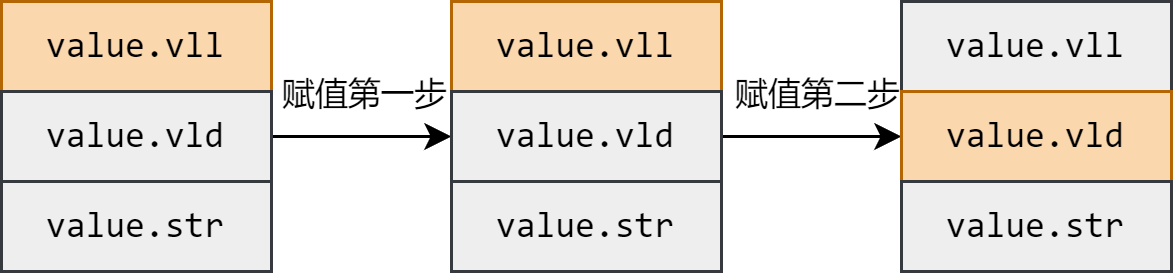

The diagram above was exported from draw.io. Its source (the exported page's mxGraphModel, read from the mxfile embedded in the PNG):
<mxGraphModel dx="977" dy="671" grid="1" gridSize="10" guides="1" tooltips="1" connect="1" arrows="1" fold="1" page="1" pageScale="1" pageWidth="850" pageHeight="1100" math="0" shadow="0">
  <root>
    <mxCell id="0" />
    <mxCell id="1" parent="0" />
    <mxCell id="LePHzGJDI9glpyWeBq7U-2" value="&lt;font face=&quot;consolas&quot;&gt;value.vll&lt;/font&gt;" style="rounded=0;whiteSpace=wrap;html=1;fillColor=#fad7ac;strokeColor=#b46504;" parent="1" vertex="1">
      <mxGeometry x="200" y="230" width="90" height="30" as="geometry" />
    </mxCell>
    <mxCell id="LePHzGJDI9glpyWeBq7U-6" value="" style="edgeStyle=orthogonalEdgeStyle;rounded=0;orthogonalLoop=1;jettySize=auto;html=1;" parent="1" source="LePHzGJDI9glpyWeBq7U-3" target="LePHzGJDI9glpyWeBq7U-5" edge="1">
      <mxGeometry relative="1" as="geometry" />
    </mxCell>
    <mxCell id="LePHzGJDI9glpyWeBq7U-14" value="赋值第一步" style="edgeLabel;html=1;align=center;verticalAlign=middle;resizable=0;points=[];" parent="LePHzGJDI9glpyWeBq7U-6" vertex="1" connectable="0">
      <mxGeometry x="0.2" y="-1" relative="1" as="geometry">
        <mxPoint x="-6" y="-16" as="offset" />
      </mxGeometry>
    </mxCell>
    <mxCell id="LePHzGJDI9glpyWeBq7U-3" value="&lt;font face=&quot;consolas&quot;&gt;value.vld&lt;/font&gt;" style="rounded=0;whiteSpace=wrap;html=1;fillColor=#EEEEEE;gradientColor=none;strokeColor=#36393d;" parent="1" vertex="1">
      <mxGeometry x="200" y="260" width="90" height="30" as="geometry" />
    </mxCell>
    <mxCell id="LePHzGJDI9glpyWeBq7U-4" value="&lt;font face=&quot;consolas&quot;&gt;value.str&lt;/font&gt;" style="rounded=0;whiteSpace=wrap;html=1;fillColor=#EEEEEE;gradientColor=none;strokeColor=#36393d;" parent="1" vertex="1">
      <mxGeometry x="200" y="290" width="90" height="30" as="geometry" />
    </mxCell>
    <mxCell id="LePHzGJDI9glpyWeBq7U-13" value="" style="edgeStyle=orthogonalEdgeStyle;rounded=0;orthogonalLoop=1;jettySize=auto;html=1;" parent="1" source="LePHzGJDI9glpyWeBq7U-5" target="LePHzGJDI9glpyWeBq7U-9" edge="1">
      <mxGeometry relative="1" as="geometry" />
    </mxCell>
    <mxCell id="LePHzGJDI9glpyWeBq7U-15" value="赋值第二步" style="edgeLabel;html=1;align=center;verticalAlign=middle;resizable=0;points=[];" parent="LePHzGJDI9glpyWeBq7U-13" vertex="1" connectable="0">
      <mxGeometry x="0.019" y="1" relative="1" as="geometry">
        <mxPoint y="-14" as="offset" />
      </mxGeometry>
    </mxCell>
    <mxCell id="LePHzGJDI9glpyWeBq7U-7" value="&lt;font face=&quot;consolas&quot;&gt;value.vll&lt;/font&gt;" style="rounded=0;whiteSpace=wrap;html=1;fillColor=#fad7ac;strokeColor=#b46504;" parent="1" vertex="1">
      <mxGeometry x="350" y="230" width="90" height="30" as="geometry" />
    </mxCell>
    <mxCell id="LePHzGJDI9glpyWeBq7U-5" value="&lt;font face=&quot;consolas&quot;&gt;value.vld&lt;/font&gt;" style="rounded=0;whiteSpace=wrap;html=1;fillColor=#EEEEEE;gradientColor=none;strokeColor=#36393d;" parent="1" vertex="1">
      <mxGeometry x="350" y="260" width="90" height="30" as="geometry" />
    </mxCell>
    <mxCell id="LePHzGJDI9glpyWeBq7U-8" value="&lt;font face=&quot;consolas&quot;&gt;value.str&lt;/font&gt;" style="rounded=0;whiteSpace=wrap;html=1;fillColor=#EEEEEE;gradientColor=none;strokeColor=#36393d;" parent="1" vertex="1">
      <mxGeometry x="350" y="290" width="90" height="30" as="geometry" />
    </mxCell>
    <mxCell id="LePHzGJDI9glpyWeBq7U-10" value="&lt;font face=&quot;consolas&quot;&gt;value.vll&lt;/font&gt;" style="rounded=0;whiteSpace=wrap;html=1;fillColor=#eeeeee;strokeColor=#36393d;" parent="1" vertex="1">
      <mxGeometry x="500" y="230" width="90" height="30" as="geometry" />
    </mxCell>
    <mxCell id="LePHzGJDI9glpyWeBq7U-9" value="&lt;font face=&quot;consolas&quot;&gt;value.vld&lt;/font&gt;" style="rounded=0;whiteSpace=wrap;html=1;fillColor=#fad7ac;strokeColor=#b46504;" parent="1" vertex="1">
      <mxGeometry x="500" y="260" width="90" height="30" as="geometry" />
    </mxCell>
    <mxCell id="LePHzGJDI9glpyWeBq7U-11" value="&lt;font face=&quot;consolas&quot;&gt;value.str&lt;/font&gt;" style="rounded=0;whiteSpace=wrap;html=1;fillColor=#EEEEEE;gradientColor=none;strokeColor=#36393d;" parent="1" vertex="1">
      <mxGeometry x="500" y="290" width="90" height="30" as="geometry" />
    </mxCell>
  </root>
</mxGraphModel>